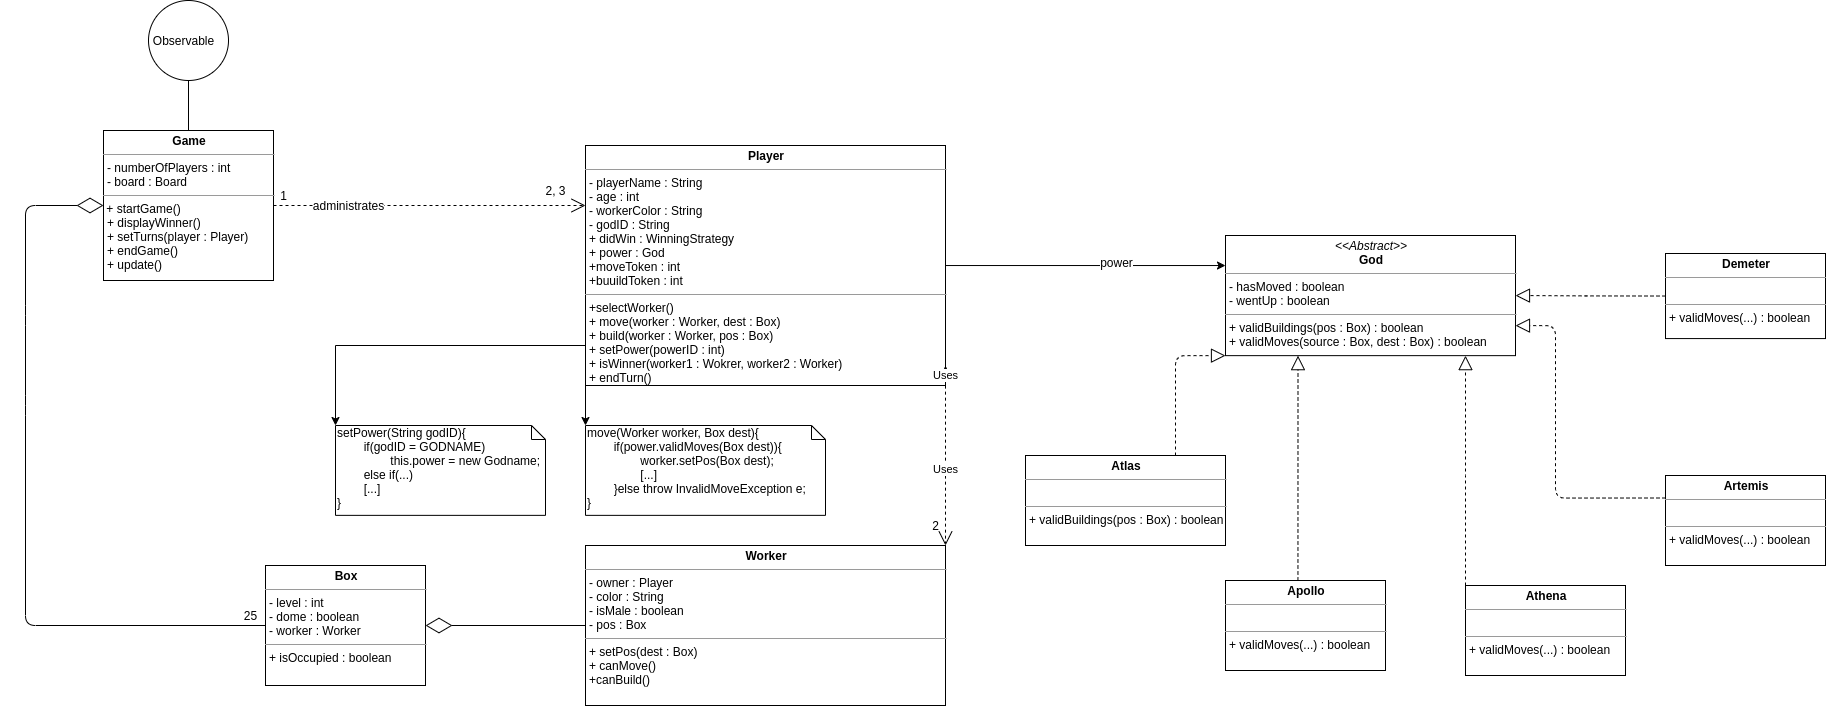

The diagram above was exported from draw.io. Its source (the exported page's mxGraphModel, read from the mxfile embedded in the PNG):
<mxGraphModel dx="3174" dy="1583" grid="1" gridSize="10" guides="1" tooltips="1" connect="1" arrows="1" fold="1" page="0" pageScale="1" pageWidth="850" pageHeight="1100" background="#ffffff" math="0" shadow="0">
  <root>
    <mxCell id="0" />
    <mxCell id="1" parent="0" />
    <mxCell id="Y0qJQV5nB3wog9DoxtHd-20" style="edgeStyle=orthogonalEdgeStyle;rounded=0;orthogonalLoop=1;jettySize=auto;html=1;entryX=0;entryY=0.25;entryDx=0;entryDy=0;" parent="1" source="-T5z2wJiawhf6_zraV3G-15" target="-T5z2wJiawhf6_zraV3G-55" edge="1">
      <mxGeometry relative="1" as="geometry" />
    </mxCell>
    <mxCell id="Y0qJQV5nB3wog9DoxtHd-21" value="power" style="text;html=1;align=center;verticalAlign=middle;resizable=0;points=[];labelBackgroundColor=#ffffff;" parent="Y0qJQV5nB3wog9DoxtHd-20" vertex="1" connectable="0">
      <mxGeometry x="0.2162" y="4" relative="1" as="geometry">
        <mxPoint as="offset" />
      </mxGeometry>
    </mxCell>
    <mxCell id="Y0qJQV5nB3wog9DoxtHd-22" style="edgeStyle=orthogonalEdgeStyle;rounded=0;orthogonalLoop=1;jettySize=auto;html=1;exitX=0;exitY=1;exitDx=0;exitDy=0;entryX=0;entryY=0;entryDx=0;entryDy=0;entryPerimeter=0;" parent="1" source="-T5z2wJiawhf6_zraV3G-15" target="Y0qJQV5nB3wog9DoxtHd-23" edge="1">
      <mxGeometry relative="1" as="geometry">
        <mxPoint x="40" y="320" as="targetPoint" />
      </mxGeometry>
    </mxCell>
    <mxCell id="Y0qJQV5nB3wog9DoxtHd-24" style="edgeStyle=orthogonalEdgeStyle;rounded=0;orthogonalLoop=1;jettySize=auto;html=1;exitX=0;exitY=1;exitDx=0;exitDy=0;entryX=0;entryY=0;entryDx=0;entryDy=0;entryPerimeter=0;" parent="1" source="-T5z2wJiawhf6_zraV3G-15" edge="1" target="Y0qJQV5nB3wog9DoxtHd-25">
      <mxGeometry relative="1" as="geometry">
        <mxPoint x="-280" y="320" as="targetPoint" />
        <Array as="points">
          <mxPoint x="40" y="280" />
          <mxPoint x="-210" y="280" />
        </Array>
      </mxGeometry>
    </mxCell>
    <mxCell id="-T5z2wJiawhf6_zraV3G-15" value="&lt;p style=&quot;margin: 0px ; margin-top: 4px ; text-align: center&quot;&gt;&lt;b&gt;Player&lt;/b&gt;&lt;/p&gt;&lt;hr size=&quot;1&quot;&gt;&lt;p style=&quot;margin: 0px ; margin-left: 4px&quot;&gt;- playerName : String&lt;br style=&quot;padding: 0px ; margin: 0px&quot;&gt;- age : int&lt;br style=&quot;padding: 0px ; margin: 0px&quot;&gt;- workerColor : String&lt;br style=&quot;padding: 0px ; margin: 0px&quot;&gt;- godID : String&lt;/p&gt;&lt;p style=&quot;margin: 0px ; margin-left: 4px&quot;&gt;+ didWin : WinningStrategy&lt;/p&gt;&lt;p style=&quot;margin: 0px ; margin-left: 4px&quot;&gt;+ power : God&lt;/p&gt;&lt;p style=&quot;margin: 0px ; margin-left: 4px&quot;&gt;+moveToken : int&lt;/p&gt;&lt;p style=&quot;margin: 0px ; margin-left: 4px&quot;&gt;+buuildToken : int&lt;/p&gt;&lt;hr size=&quot;1&quot;&gt;&lt;p style=&quot;margin: 0px ; margin-left: 4px&quot;&gt;+selectWorker()&lt;span&gt;&lt;br&gt;&lt;/span&gt;&lt;/p&gt;&lt;p style=&quot;margin: 0px ; margin-left: 4px&quot;&gt;&lt;span&gt;+ move(worker : Worker, dest : Box)&lt;/span&gt;&lt;br&gt;&lt;/p&gt;&lt;p style=&quot;margin: 0px ; margin-left: 4px&quot;&gt;+ build(worker : Worker, pos : Box)&lt;/p&gt;&lt;p style=&quot;margin: 0px ; margin-left: 4px&quot;&gt;+ setPower(powerID : int)&lt;/p&gt;&lt;p style=&quot;margin: 0px ; margin-left: 4px&quot;&gt;+ isWinner(worker1 : Wokrer, worker2 : Worker)&lt;/p&gt;&lt;p style=&quot;margin: 0px ; margin-left: 4px&quot;&gt;+ endTurn()&lt;/p&gt;&lt;p style=&quot;margin: 0px ; margin-left: 4px&quot;&gt;&lt;br&gt;&lt;/p&gt;" style="verticalAlign=top;align=left;overflow=fill;fontSize=12;fontFamily=Helvetica;html=1;" parent="1" vertex="1">
      <mxGeometry x="40" y="80" width="360" height="240" as="geometry" />
    </mxCell>
    <mxCell id="-T5z2wJiawhf6_zraV3G-68" style="edgeStyle=orthogonalEdgeStyle;rounded=1;orthogonalLoop=1;jettySize=auto;html=1;entryX=1;entryY=0.5;entryDx=0;entryDy=0;endFill=0;endArrow=diamondThin;endSize=24;" parent="1" source="-T5z2wJiawhf6_zraV3G-28" target="-T5z2wJiawhf6_zraV3G-53" edge="1">
      <mxGeometry relative="1" as="geometry" />
    </mxCell>
    <mxCell id="-T5z2wJiawhf6_zraV3G-28" value="&lt;p style=&quot;margin: 0px ; margin-top: 4px ; text-align: center&quot;&gt;&lt;b&gt;Worker&lt;/b&gt;&lt;/p&gt;&lt;hr size=&quot;1&quot;&gt;&lt;p style=&quot;margin: 0px ; margin-left: 4px&quot;&gt;- owner : Player&lt;/p&gt;&lt;p style=&quot;margin: 0px ; margin-left: 4px&quot;&gt;- color : String&lt;/p&gt;&lt;p style=&quot;margin: 0px ; margin-left: 4px&quot;&gt;- isMale : boolean&lt;/p&gt;&lt;p style=&quot;margin: 0px ; margin-left: 4px&quot;&gt;- pos : Box&lt;/p&gt;&lt;hr size=&quot;1&quot;&gt;&lt;p style=&quot;margin: 0px ; margin-left: 4px&quot;&gt;+ setPos(dest : Box)&lt;/p&gt;&lt;p style=&quot;margin: 0px ; margin-left: 4px&quot;&gt;+ canMove()&lt;/p&gt;&lt;p style=&quot;margin: 0px ; margin-left: 4px&quot;&gt;+canBuild()&lt;/p&gt;&lt;p style=&quot;margin: 0px ; margin-left: 4px&quot;&gt;&lt;br&gt;&lt;/p&gt;" style="verticalAlign=top;align=left;overflow=fill;fontSize=12;fontFamily=Helvetica;html=1;" parent="1" vertex="1">
      <mxGeometry x="40" y="480" width="360" height="160" as="geometry" />
    </mxCell>
    <mxCell id="-T5z2wJiawhf6_zraV3G-45" style="edgeStyle=orthogonalEdgeStyle;rounded=1;orthogonalLoop=1;jettySize=auto;html=1;exitX=0.5;exitY=0;exitDx=0;exitDy=0;entryX=0.25;entryY=1;entryDx=0;entryDy=0;dashed=1;endFill=0;endArrow=block;endSize=12;" parent="1" source="-T5z2wJiawhf6_zraV3G-35" target="-T5z2wJiawhf6_zraV3G-55" edge="1">
      <mxGeometry relative="1" as="geometry">
        <Array as="points">
          <mxPoint x="753" y="570" />
        </Array>
        <mxPoint x="590" y="800" as="targetPoint" />
      </mxGeometry>
    </mxCell>
    <mxCell id="-T5z2wJiawhf6_zraV3G-35" value="&lt;p style=&quot;margin: 0px ; margin-top: 4px ; text-align: center&quot;&gt;&lt;b&gt;Apollo&lt;/b&gt;&lt;/p&gt;&lt;hr size=&quot;1&quot;&gt;&lt;p style=&quot;margin: 0px ; margin-left: 4px&quot;&gt;&lt;br&gt;&lt;/p&gt;&lt;hr size=&quot;1&quot;&gt;&lt;p style=&quot;margin: 0px ; margin-left: 4px&quot;&gt;+ validMoves(...) : boolean&lt;br&gt;&lt;/p&gt;" style="verticalAlign=top;align=left;overflow=fill;fontSize=12;fontFamily=Helvetica;html=1;" parent="1" vertex="1">
      <mxGeometry x="680" y="515" width="160" height="90" as="geometry" />
    </mxCell>
    <mxCell id="-T5z2wJiawhf6_zraV3G-47" style="edgeStyle=orthogonalEdgeStyle;rounded=1;orthogonalLoop=1;jettySize=auto;html=1;entryX=1;entryY=0.75;entryDx=0;entryDy=0;dashed=1;endFill=0;endArrow=block;endSize=12;exitX=0;exitY=0.25;exitDx=0;exitDy=0;" parent="1" source="-T5z2wJiawhf6_zraV3G-39" target="-T5z2wJiawhf6_zraV3G-55" edge="1">
      <mxGeometry relative="1" as="geometry">
        <mxPoint x="735" y="800" as="targetPoint" />
        <Array as="points">
          <mxPoint x="1010" y="433" />
          <mxPoint x="1010" y="260" />
        </Array>
      </mxGeometry>
    </mxCell>
    <mxCell id="-T5z2wJiawhf6_zraV3G-39" value="&lt;p style=&quot;margin: 0px ; margin-top: 4px ; text-align: center&quot;&gt;&lt;b&gt;Artemis&lt;/b&gt;&lt;/p&gt;&lt;hr size=&quot;1&quot;&gt;&lt;p style=&quot;margin: 0px ; margin-left: 4px&quot;&gt;&lt;br&gt;&lt;/p&gt;&lt;hr size=&quot;1&quot;&gt;&lt;p style=&quot;margin: 0px ; margin-left: 4px&quot;&gt;+ validMoves(...) : boolean&lt;br&gt;&lt;/p&gt;" style="verticalAlign=top;align=left;overflow=fill;fontSize=12;fontFamily=Helvetica;html=1;" parent="1" vertex="1">
      <mxGeometry x="1120" y="410" width="160" height="90" as="geometry" />
    </mxCell>
    <mxCell id="-T5z2wJiawhf6_zraV3G-50" value="Uses" style="endArrow=open;endSize=12;dashed=1;html=1;exitX=1;exitY=1;exitDx=0;exitDy=0;entryX=1;entryY=0;entryDx=0;entryDy=0;" parent="1" source="coWVh6VlKZvZRSZI3Pkn-2" target="-T5z2wJiawhf6_zraV3G-28" edge="1">
      <mxGeometry x="0.0588" width="160" relative="1" as="geometry">
        <mxPoint x="400" y="250" as="sourcePoint" />
        <mxPoint x="560" y="250" as="targetPoint" />
        <mxPoint as="offset" />
      </mxGeometry>
    </mxCell>
    <mxCell id="-T5z2wJiawhf6_zraV3G-53" value="&lt;p style=&quot;margin: 0px ; margin-top: 4px ; text-align: center&quot;&gt;&lt;b&gt;Box&lt;/b&gt;&lt;/p&gt;&lt;hr size=&quot;1&quot;&gt;&lt;p style=&quot;margin: 0px ; margin-left: 4px&quot;&gt;- level : int&lt;/p&gt;&lt;p style=&quot;margin: 0px ; margin-left: 4px&quot;&gt;- dome : boolean&lt;/p&gt;&lt;p style=&quot;margin: 0px ; margin-left: 4px&quot;&gt;- worker : Worker&lt;/p&gt;&lt;hr size=&quot;1&quot;&gt;&lt;p style=&quot;margin: 0px ; margin-left: 4px&quot;&gt;+ isOccupied : boolean&lt;/p&gt;" style="verticalAlign=top;align=left;overflow=fill;fontSize=12;fontFamily=Helvetica;html=1;" parent="1" vertex="1">
      <mxGeometry x="-280" y="500" width="160" height="120" as="geometry" />
    </mxCell>
    <mxCell id="-T5z2wJiawhf6_zraV3G-55" value="&lt;p style=&quot;margin: 0px ; margin-top: 4px ; text-align: center&quot;&gt;&lt;i&gt;&amp;lt;&amp;lt;Abstract&amp;gt;&amp;gt;&lt;/i&gt;&lt;br&gt;&lt;b&gt;God&lt;/b&gt;&lt;/p&gt;&lt;hr size=&quot;1&quot;&gt;&lt;p style=&quot;margin: 0px ; margin-left: 4px&quot;&gt;- hasMoved : boolean&lt;/p&gt;&lt;p style=&quot;margin: 0px ; margin-left: 4px&quot;&gt;- wentUp : boolean&lt;/p&gt;&lt;hr size=&quot;1&quot;&gt;&lt;p style=&quot;margin: 0px ; margin-left: 4px&quot;&gt;+ validBuildings(pos : Box) : boolean&lt;/p&gt;&lt;p style=&quot;margin: 0px ; margin-left: 4px&quot;&gt;+ validMoves(source : Box, dest : Box) : boolean&lt;br&gt;&lt;/p&gt;" style="verticalAlign=top;align=left;overflow=fill;fontSize=12;fontFamily=Helvetica;html=1;" parent="1" vertex="1">
      <mxGeometry x="680" y="170" width="290" height="120.14" as="geometry" />
    </mxCell>
    <mxCell id="-T5z2wJiawhf6_zraV3G-74" style="edgeStyle=orthogonalEdgeStyle;rounded=1;orthogonalLoop=1;jettySize=auto;html=1;entryX=0;entryY=1;entryDx=0;entryDy=0;dashed=1;endFill=0;endArrow=block;endSize=12;exitX=0.75;exitY=0;exitDx=0;exitDy=0;" parent="1" target="-T5z2wJiawhf6_zraV3G-55" edge="1" source="-T5z2wJiawhf6_zraV3G-61">
      <mxGeometry relative="1" as="geometry">
        <Array as="points">
          <mxPoint x="630" y="290" />
        </Array>
        <mxPoint x="550" y="410" as="sourcePoint" />
      </mxGeometry>
    </mxCell>
    <mxCell id="-T5z2wJiawhf6_zraV3G-61" value="&lt;p style=&quot;margin: 0px ; margin-top: 4px ; text-align: center&quot;&gt;&lt;b&gt;Atlas&lt;/b&gt;&lt;/p&gt;&lt;hr size=&quot;1&quot;&gt;&lt;p style=&quot;margin: 0px ; margin-left: 4px&quot;&gt;&lt;br&gt;&lt;/p&gt;&lt;hr size=&quot;1&quot;&gt;&lt;p style=&quot;margin: 0px ; margin-left: 4px&quot;&gt;+ validBuildings(pos : Box) : boolean&lt;br&gt;&lt;/p&gt;" style="verticalAlign=top;align=left;overflow=fill;fontSize=12;fontFamily=Helvetica;html=1;" parent="1" vertex="1">
      <mxGeometry x="480" y="390" width="200" height="90" as="geometry" />
    </mxCell>
    <mxCell id="-T5z2wJiawhf6_zraV3G-65" style="edgeStyle=orthogonalEdgeStyle;rounded=1;orthogonalLoop=1;jettySize=auto;html=1;dashed=1;endFill=0;endArrow=block;endSize=12;" parent="1" source="-T5z2wJiawhf6_zraV3G-64" target="-T5z2wJiawhf6_zraV3G-55" edge="1">
      <mxGeometry relative="1" as="geometry">
        <mxPoint x="880" y="795" as="targetPoint" />
        <Array as="points">
          <mxPoint x="920" y="400" />
          <mxPoint x="920" y="400" />
        </Array>
      </mxGeometry>
    </mxCell>
    <mxCell id="-T5z2wJiawhf6_zraV3G-64" value="&lt;p style=&quot;margin: 0px ; margin-top: 4px ; text-align: center&quot;&gt;&lt;b&gt;Athena&lt;/b&gt;&lt;/p&gt;&lt;hr size=&quot;1&quot;&gt;&lt;p style=&quot;margin: 0px ; margin-left: 4px&quot;&gt;&lt;br&gt;&lt;/p&gt;&lt;hr size=&quot;1&quot;&gt;&lt;p style=&quot;margin: 0px ; margin-left: 4px&quot;&gt;+ validMoves(...) : boolean&lt;br&gt;&lt;/p&gt;" style="verticalAlign=top;align=left;overflow=fill;fontSize=12;fontFamily=Helvetica;html=1;" parent="1" vertex="1">
      <mxGeometry x="920" y="520" width="160" height="90" as="geometry" />
    </mxCell>
    <mxCell id="xe66wtr5SgWsvVZPYNGf-6" style="edgeStyle=orthogonalEdgeStyle;rounded=1;orthogonalLoop=1;jettySize=auto;html=1;entryX=0;entryY=0.25;entryDx=0;entryDy=0;dashed=1;endArrow=open;endSize=12;" parent="1" source="xe66wtr5SgWsvVZPYNGf-4" target="-T5z2wJiawhf6_zraV3G-15" edge="1">
      <mxGeometry relative="1" as="geometry" />
    </mxCell>
    <mxCell id="xe66wtr5SgWsvVZPYNGf-8" value="administrates" style="text;html=1;align=center;verticalAlign=middle;resizable=0;points=[];labelBackgroundColor=#ffffff;" parent="xe66wtr5SgWsvVZPYNGf-6" vertex="1" connectable="0">
      <mxGeometry x="-0.5244" y="-4" relative="1" as="geometry">
        <mxPoint y="-5" as="offset" />
      </mxGeometry>
    </mxCell>
    <mxCell id="i0jUsc6XMFZbsllMqEzq-2" style="edgeStyle=orthogonalEdgeStyle;rounded=1;orthogonalLoop=1;jettySize=auto;html=1;exitX=0.5;exitY=0;exitDx=0;exitDy=0;entryX=0.5;entryY=1;entryDx=0;entryDy=0;endArrow=none;" parent="1" source="xe66wtr5SgWsvVZPYNGf-4" target="i0jUsc6XMFZbsllMqEzq-1" edge="1">
      <mxGeometry relative="1" as="geometry" />
    </mxCell>
    <mxCell id="xe66wtr5SgWsvVZPYNGf-4" value="&lt;p style=&quot;margin: 0px ; margin-top: 4px ; text-align: center&quot;&gt;&lt;b&gt;Game&lt;/b&gt;&lt;/p&gt;&lt;hr size=&quot;1&quot;&gt;&lt;p style=&quot;margin: 0px ; margin-left: 4px&quot;&gt;- numberOfPlayers : int&lt;/p&gt;&lt;p style=&quot;margin: 0px ; margin-left: 4px&quot;&gt;&lt;span&gt;- board : Board&lt;/span&gt;&lt;br&gt;&lt;/p&gt;&lt;hr size=&quot;1&quot;&gt;&amp;nbsp;&lt;span&gt;+ startGame()&lt;/span&gt;&lt;br&gt;&lt;p style=&quot;margin: 0px ; margin-left: 4px&quot;&gt;+ displayWinner()&lt;/p&gt;&lt;p style=&quot;margin: 0px ; margin-left: 4px&quot;&gt;+ setTurns(player : Player)&lt;br&gt;+ endGame()&lt;/p&gt;&lt;p style=&quot;margin: 0px ; margin-left: 4px&quot;&gt;+ update()&lt;/p&gt;&lt;p style=&quot;margin: 0px ; margin-left: 4px&quot;&gt;&lt;br&gt;&lt;/p&gt;" style="verticalAlign=top;align=left;overflow=fill;fontSize=12;fontFamily=Helvetica;html=1;" parent="1" vertex="1">
      <mxGeometry x="-442" y="65" width="170" height="150" as="geometry" />
    </mxCell>
    <mxCell id="coWVh6VlKZvZRSZI3Pkn-1" value="2" style="text;html=1;align=center;verticalAlign=middle;resizable=0;points=[];autosize=1;" parent="1" vertex="1">
      <mxGeometry x="380" y="449.86" width="20" height="20" as="geometry" />
    </mxCell>
    <mxCell id="coWVh6VlKZvZRSZI3Pkn-8" value="1" style="text;html=1;align=center;verticalAlign=middle;resizable=0;points=[];autosize=1;" parent="1" vertex="1">
      <mxGeometry x="-272" y="119.99999999999999" width="20" height="20" as="geometry" />
    </mxCell>
    <mxCell id="i0jUsc6XMFZbsllMqEzq-1" value="" style="ellipse;whiteSpace=wrap;html=1;" parent="1" vertex="1">
      <mxGeometry x="-397" y="-65.00000000000001" width="80" height="80" as="geometry" />
    </mxCell>
    <mxCell id="i0jUsc6XMFZbsllMqEzq-7" value="Observable" style="text;html=1;align=center;verticalAlign=middle;resizable=0;points=[];autosize=1;" parent="1" vertex="1">
      <mxGeometry x="-402" y="-35.000000000000014" width="80" height="20" as="geometry" />
    </mxCell>
    <mxCell id="Y0qJQV5nB3wog9DoxtHd-23" value="&lt;div&gt;move(Worker worker, Box dest){&lt;/div&gt;&lt;div&gt;&lt;span style=&quot;white-space: pre&quot;&gt;&#09;&lt;/span&gt;if(power.validMoves(Box dest)){&lt;/div&gt;&lt;div&gt;&lt;span style=&quot;white-space: pre&quot;&gt;&#09;&#09;&lt;/span&gt;worker.setPos(Box dest);&lt;/div&gt;&lt;div&gt;&lt;span style=&quot;white-space: pre&quot;&gt;&#09;&#09;&lt;/span&gt;[...]&lt;/div&gt;&lt;div&gt;&lt;span style=&quot;white-space: pre&quot;&gt;&#09;&lt;/span&gt;}else throw InvalidMoveException e;&lt;/div&gt;&lt;div&gt;}&lt;/div&gt;" style="shape=note;whiteSpace=wrap;html=1;size=14;verticalAlign=top;align=left;spacingTop=-6;" parent="1" vertex="1">
      <mxGeometry x="40" y="360" width="240" height="89.86" as="geometry" />
    </mxCell>
    <mxCell id="Y0qJQV5nB3wog9DoxtHd-25" value="&lt;div&gt;setPower(String godID){&lt;/div&gt;&lt;div&gt;&lt;span style=&quot;white-space: pre&quot;&gt;&#09;&lt;/span&gt;if(godID = GODNAME)&lt;/div&gt;&lt;div&gt;&lt;span style=&quot;white-space: pre&quot;&gt;&#09;&#09;&lt;/span&gt;this.power = new Godname;&lt;/div&gt;&lt;div&gt;&lt;span style=&quot;white-space: pre&quot;&gt;&#09;&lt;/span&gt;else if(...)&lt;/div&gt;&lt;div&gt;&lt;span style=&quot;white-space: pre&quot;&gt;&#09;&lt;/span&gt;[...]&lt;/div&gt;&lt;div&gt;}&lt;/div&gt;" style="shape=note;whiteSpace=wrap;html=1;size=14;verticalAlign=top;align=left;spacingTop=-6;" parent="1" vertex="1">
      <mxGeometry x="-210" y="360" width="210" height="89.86" as="geometry" />
    </mxCell>
    <mxCell id="2LE0UQfyXx1A9njFdYWP-1" value="" style="endArrow=diamondThin;endFill=0;endSize=24;html=1;entryX=0;entryY=0.5;entryDx=0;entryDy=0;exitX=0;exitY=0.5;exitDx=0;exitDy=0;" edge="1" parent="1" source="-T5z2wJiawhf6_zraV3G-53" target="xe66wtr5SgWsvVZPYNGf-4">
      <mxGeometry width="160" relative="1" as="geometry">
        <mxPoint x="-520" y="670" as="sourcePoint" />
        <mxPoint x="-360" y="670" as="targetPoint" />
        <Array as="points">
          <mxPoint x="-520" y="560" />
          <mxPoint x="-520" y="340" />
          <mxPoint x="-520" y="250" />
          <mxPoint x="-520" y="140" />
        </Array>
      </mxGeometry>
    </mxCell>
    <mxCell id="coWVh6VlKZvZRSZI3Pkn-2" value="1" style="text;html=1;align=center;verticalAlign=middle;resizable=0;points=[];autosize=1;" parent="1" vertex="1">
      <mxGeometry x="380" y="300.14" width="20" height="20" as="geometry" />
    </mxCell>
    <mxCell id="2LE0UQfyXx1A9njFdYWP-2" value="Uses" style="endArrow=open;endSize=12;dashed=1;html=1;exitX=1;exitY=1;exitDx=0;exitDy=0;entryX=1;entryY=0;entryDx=0;entryDy=0;" edge="1" parent="1" source="-T5z2wJiawhf6_zraV3G-15" target="coWVh6VlKZvZRSZI3Pkn-2">
      <mxGeometry x="0.0588" width="160" relative="1" as="geometry">
        <mxPoint x="400" y="300" as="sourcePoint" />
        <mxPoint x="400" y="480" as="targetPoint" />
        <mxPoint as="offset" />
      </mxGeometry>
    </mxCell>
    <mxCell id="2LE0UQfyXx1A9njFdYWP-3" value="2, 3" style="text;html=1;align=center;verticalAlign=middle;resizable=0;points=[];autosize=1;" vertex="1" parent="1">
      <mxGeometry x="-10" y="115" width="40" height="20" as="geometry" />
    </mxCell>
    <mxCell id="2LE0UQfyXx1A9njFdYWP-4" value="25" style="text;html=1;align=center;verticalAlign=middle;resizable=0;points=[];autosize=1;" vertex="1" parent="1">
      <mxGeometry x="-310" y="540" width="30" height="20" as="geometry" />
    </mxCell>
    <mxCell id="2LE0UQfyXx1A9njFdYWP-8" style="edgeStyle=orthogonalEdgeStyle;rounded=1;orthogonalLoop=1;jettySize=auto;html=1;exitX=0;exitY=0.5;exitDx=0;exitDy=0;entryX=1;entryY=0.5;entryDx=0;entryDy=0;dashed=1;endFill=0;endArrow=block;endSize=12;" edge="1" parent="1" source="2LE0UQfyXx1A9njFdYWP-7" target="-T5z2wJiawhf6_zraV3G-55">
      <mxGeometry relative="1" as="geometry" />
    </mxCell>
    <mxCell id="2LE0UQfyXx1A9njFdYWP-7" value="&lt;p style=&quot;margin: 0px ; margin-top: 4px ; text-align: center&quot;&gt;&lt;b&gt;Demeter&lt;/b&gt;&lt;/p&gt;&lt;hr size=&quot;1&quot;&gt;&lt;p style=&quot;margin: 0px ; margin-left: 4px&quot;&gt;&lt;br&gt;&lt;/p&gt;&lt;hr size=&quot;1&quot;&gt;&lt;p style=&quot;margin: 0px ; margin-left: 4px&quot;&gt;+ validMoves(...) : boolean&lt;br&gt;&lt;/p&gt;" style="verticalAlign=top;align=left;overflow=fill;fontSize=12;fontFamily=Helvetica;html=1;" vertex="1" parent="1">
      <mxGeometry x="1120" y="188" width="160" height="85.07" as="geometry" />
    </mxCell>
  </root>
</mxGraphModel>